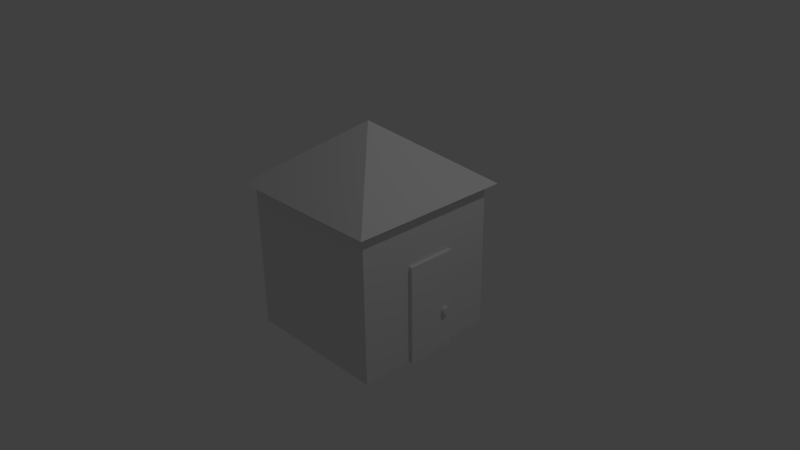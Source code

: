 # Source: Basic_House_1.blend  (saved by Blender 2.76.0; exported with 4.5.12 LTS)
import bpy
from mathutils import Matrix  # noqa: F401  (used for matrix-valued properties, if any)

bpy.ops.wm.read_factory_settings(use_empty=True)
scene = bpy.context.scene
scene.name = 'Scene'

# ---- collections
col_collection_1 = bpy.data.collections.new('Collection 1'); scene.collection.children.link(col_collection_1)

# ---- materials (node trees are filled in below, after node groups)
mat_material = bpy.data.materials.new('Material')
mat_material.alpha_threshold = 0.0
mat_material.use_transparent_shadow = False
mat_material.roughness = 0.5
mat_material.line_color = (0.0, 0.0, 0.0, 1.0)

# ---- material node trees

# ---- world
world_world = bpy.data.worlds.new('World'); scene.world = world_world
world_world.color = (0.05088, 0.05088, 0.05088)
world_world.use_sun_shadow = False
world_world.sun_shadow_jitter_overblur = 0.0
world_world.cycles.sampling_method = 'MANUAL'
world_world.cycles.sample_map_resolution = 256

# ---- cameras
cam_camera = bpy.data.cameras.new('Camera')
cam_camera.clip_end = 100.0
cam_camera.lens = 35.0
cam_camera.sensor_width = 32.0
cam_camera.sensor_height = 18.0
cam_camera.ortho_scale = 7.314
cam_camera.dof.focus_distance = 0.0
cam_camera.dof.aperture_fstop = 128.0

# ---- lights
light_lamp = bpy.data.lights.new('Lamp', 'POINT')
light_lamp.transmission_factor = 0.0
light_lamp.cutoff_distance = 30.0
light_lamp.energy = 100.0
light_lamp.shadow_buffer_clip_start = 1.001
light_lamp.shadow_soft_size = 0.1
light_lamp.shadow_maximum_resolution = 0.006
light_lamp.use_absolute_resolution = True
light_lamp.cycles.use_multiple_importance_sampling = False

# ---- meshes
me_cylinder = bpy.data.meshes.new('Cylinder')
me_cylinder.from_pydata([(0.0, 1.0, -1.0), (0.0, 1.0, 1.0), (0.1951, 0.9808, -1.0), (0.1951, 0.9808, 1.0), (0.3827, 0.9239, -1.0), (0.3827, 0.9239, 1.0), (0.5556, 0.8315, -1.0), (0.5556, 0.8315, 1.0), (0.7071, 0.7071, -1.0), (0.7071, 0.7071, 1.0), (0.8315, 0.5556, -1.0), (0.8315, 0.5556, 1.0), (0.9239, 0.3827, -1.0), (0.9239, 0.3827, 1.0), (0.9808, 0.1951, -1.0), (0.9808, 0.1951, 1.0), (1.0, 7.55e-08, -1.0), (1.0, 7.55e-08, 1.0), (0.9808, -0.1951, -1.0), (0.9808, -0.1951, 1.0), (0.9239, -0.3827, -1.0), (0.9239, -0.3827, 1.0), (0.8315, -0.5556, -1.0), (0.8315, -0.5556, 1.0), (0.7071, -0.7071, -1.0), (0.7071, -0.7071, 1.0), (0.5556, -0.8315, -1.0), (0.5556, -0.8315, 1.0), (0.3827, -0.9239, -1.0), (0.3827, -0.9239, 1.0), (0.1951, -0.9808, -1.0), (0.1951, -0.9808, 1.0), (-3.258e-07, -1.0, -1.0), (-3.258e-07, -1.0, 1.0), (-0.1951, -0.9808, -1.0), (-0.1951, -0.9808, 1.0), (-0.3827, -0.9239, -1.0), (-0.3827, -0.9239, 1.0), (-0.5556, -0.8315, -1.0), (-0.5556, -0.8315, 1.0), (-0.7071, -0.7071, -1.0), (-0.7071, -0.7071, 1.0), (-0.8315, -0.5556, -1.0), (-0.8315, -0.5556, 1.0), (-0.9239, -0.3827, -1.0), (-0.9239, -0.3827, 1.0), (-0.9808, -0.1951, -1.0), (-0.9808, -0.1951, 1.0), (-1.0, 9.656e-07, -1.0), (-1.0, 9.656e-07, 1.0), (-0.9808, 0.1951, -1.0), (-0.9808, 0.1951, 1.0), (-0.9239, 0.3827, -1.0), (-0.9239, 0.3827, 1.0), (-0.8315, 0.5556, -1.0), (-0.8315, 0.5556, 1.0), (-0.7071, 0.7071, -1.0), (-0.7071, 0.7071, 1.0), (-0.5556, 0.8315, -1.0), (-0.5556, 0.8315, 1.0), (-0.3827, 0.9239, -1.0), (-0.3827, 0.9239, 1.0), (-0.1951, 0.9808, -1.0), (-0.1951, 0.9808, 1.0)], [], [(0, 1, 3, 2), (2, 3, 5, 4), (4, 5, 7, 6), (6, 7, 9, 8), (8, 9, 11, 10), (10, 11, 13, 12), (12, 13, 15, 14), (14, 15, 17, 16), (16, 17, 19, 18), (18, 19, 21, 20), (20, 21, 23, 22), (22, 23, 25, 24), (24, 25, 27, 26), (26, 27, 29, 28), (28, 29, 31, 30), (30, 31, 33, 32), (32, 33, 35, 34), (34, 35, 37, 36), (36, 37, 39, 38), (38, 39, 41, 40), (40, 41, 43, 42), (42, 43, 45, 44), (44, 45, 47, 46), (46, 47, 49, 48), (48, 49, 51, 50), (50, 51, 53, 52), (52, 53, 55, 54), (54, 55, 57, 56), (56, 57, 59, 58), (58, 59, 61, 60), (3, 1, 63, 61, 59, 57, 55, 53, 51, 49, 47, 45, 43, 41, 39, 37, 35, 33, 31, 29, 27, 25, 23, 21, 19, 17, 15, 13, 11, 9, 7, 5), (62, 63, 1, 0), (60, 61, 63, 62), (0, 2, 4, 6, 8, 10, 12, 14, 16, 18, 20, 22, 24, 26, 28, 30, 32, 34, 36, 38, 40, 42, 44, 46, 48, 50, 52, 54, 56, 58, 60, 62)])
me_cylinder.use_remesh_preserve_volume = False
me_cylinder.use_remesh_preserve_attributes = False
me_cylinder.use_mirror_vertex_groups = False
me_cylinder.update()
me_cube_003 = bpy.data.meshes.new('Cube.003')
me_cube_003.from_pydata([(-1.756, -1.0, -1.0), (-1.756, -1.0, 3.084), (-1.756, 1.0, -1.0), (-1.756, 1.0, 3.084), (-1.601, -1.0, -1.0), (-1.601, -1.0, 3.084), (-1.601, 1.0, -1.0), (-1.601, 1.0, 3.084)], [], [(1, 3, 2, 0), (3, 7, 6, 2), (7, 5, 4, 6), (5, 1, 0, 4), (0, 2, 6, 4), (5, 7, 3, 1)])
me_cube_003.use_remesh_preserve_volume = False
me_cube_003.use_remesh_preserve_attributes = False
me_cube_003.use_mirror_vertex_groups = False
me_cube_003.update()
me_cube_001 = bpy.data.meshes.new('Cube.001')
me_cube_001.from_pydata([(-1.111, -1.111, -1.0), (0.000167, 0.000167, -0.1796), (-1.111, 1.111, -1.0), (0.000167, -0.000167, -0.1796), (1.111, -1.111, -1.0), (-0.000167, 0.000167, -0.1796), (1.111, 1.111, -1.0), (-0.000167, -0.000167, -0.1796)], [], [(1, 3, 2, 0), (3, 7, 6, 2), (7, 5, 4, 6), (5, 1, 0, 4), (0, 2, 6, 4), (5, 7, 3, 1)])
me_cube_001.use_remesh_preserve_volume = False
me_cube_001.use_remesh_preserve_attributes = False
me_cube_001.use_mirror_vertex_groups = False
me_cube_001.update()
me_cube = bpy.data.meshes.new('Cube')
me_cube.from_pydata([(1.0, 1.0, -1.0), (1.0, -1.0, -1.0), (-1.0, -1.0, -1.0), (-1.0, 1.0, -1.0), (1.0, 1.0, 1.0), (1.0, -1.0, 1.0), (-1.0, -1.0, 1.0), (-1.0, 1.0, 1.0)], [], [(0, 1, 2, 3), (4, 7, 6, 5), (0, 4, 5, 1), (1, 5, 6, 2), (2, 6, 7, 3), (4, 0, 3, 7)])
me_cube.materials.append(mat_material)
me_cube.use_remesh_preserve_volume = False
me_cube.use_remesh_preserve_attributes = False
me_cube.use_mirror_vertex_groups = False
me_cube.update()

# ---- objects
ob_doorknob = bpy.data.objects.new('DoorKnob', me_cylinder)
ob_door = bpy.data.objects.new('Door', me_cube_003)
ob_roof = bpy.data.objects.new('Roof', me_cube_001)
ob_house = bpy.data.objects.new('House', me_cube)
ob_lamp = bpy.data.objects.new('Lamp', light_lamp)
ob_camera = bpy.data.objects.new('Camera', cam_camera)

# ---- transforms, parenting, visibility, modifiers, constraints
ob_doorknob.location = (1.044, 0.2576, 0.5438)
ob_doorknob.rotation_euler = (0.0, 1.571, 0.0)
ob_doorknob.scale = (0.04957, 0.04957, 0.04957)
ob_doorknob.lineart.crease_threshold = 0.0
ob_door.location = (1.58, 0.03805, 0.3256)
ob_door.scale = (0.3326, 0.3326, 0.3326)
ob_door.lineart.crease_threshold = 0.0
ob_roof.location = (0.0, 0.0, 3.016)
ob_roof.lineart.crease_threshold = 0.0
ob_house.location = (0.0, 0.0, 1.016)
ob_house.lock_rotations_4d = False
ob_house.empty_display_type = 'ARROWS'
ob_house.lineart.crease_threshold = 0.0
ob_lamp.location = (4.076, 1.005, 6.919)
ob_lamp.rotation_euler = (0.6503, 0.05522, 1.866)
ob_lamp.lock_rotations_4d = False
ob_lamp.empty_display_type = 'ARROWS'
ob_lamp.color = (0.0, 0.0, 0.0, 0.0)
ob_lamp.lineart.crease_threshold = 0.0
ob_camera.location = (7.482, -6.478, 6.357)
ob_camera.rotation_euler = (1.109, 0.01082, 0.8149)
ob_camera.lock_rotations_4d = False
ob_camera.empty_display_type = 'ARROWS'
ob_camera.color = (0.0, 0.0, 0.0, 0.0)
ob_camera.display_type = 'WIRE'
ob_camera.lineart.crease_threshold = 0.0

# ---- collection membership
col_collection_1.objects.link(ob_doorknob)
col_collection_1.objects.link(ob_door)
col_collection_1.objects.link(ob_roof)
col_collection_1.objects.link(ob_house)
col_collection_1.objects.link(ob_lamp)
col_collection_1.objects.link(ob_camera)

# ---- scene / render settings (as saved in the file)
scene.camera = ob_camera
scene.frame_start = 1; scene.frame_end = 250; scene.frame_set(1)
scene.render.engine = 'BLENDER_EEVEE_NEXT'
scene.render.resolution_percentage = 50
scene.render.dither_intensity = 0.0
scene.cycles.use_denoising = False
scene.cycles.samples = 10
scene.cycles.sampling_pattern = 'TABULATED_SOBOL'
scene.cycles.light_sampling_threshold = 0.0
scene.cycles.use_adaptive_sampling = False
scene.cycles.use_light_tree = False
scene.cycles.blur_glossy = 0.0
scene.cycles.pixel_filter_type = 'GAUSSIAN'
scene.cycles.sample_clamp_indirect = 0.0
scene.view_settings.view_transform = 'Standard'
bpy.context.view_layer.update()
